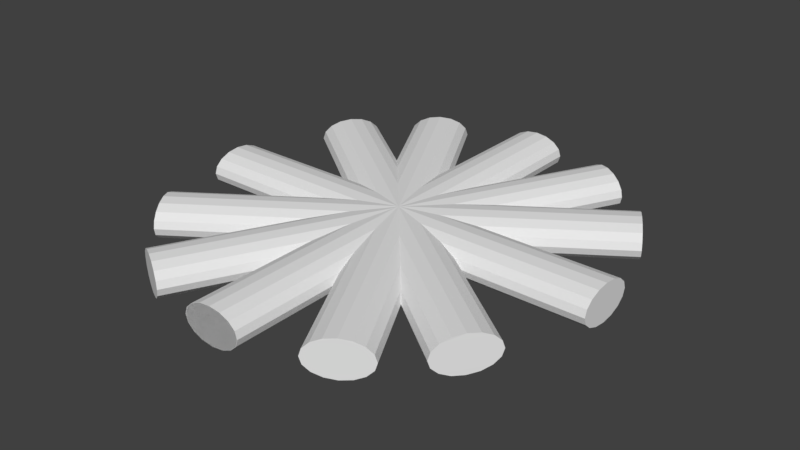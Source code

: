# Source: FirePlace.blend  (saved by Blender 2.78.0; exported with 4.5.12 LTS)
import bpy
from mathutils import Matrix  # noqa: F401  (used for matrix-valued properties, if any)

bpy.ops.wm.read_factory_settings(use_empty=True)
scene = bpy.context.scene
scene.name = 'Scene'

# ---- collections
col_collection_1 = bpy.data.collections.new('Collection 1'); scene.collection.children.link(col_collection_1)

# ---- world
world_world = bpy.data.worlds.new('World'); scene.world = world_world
world_world.color = (0.05088, 0.05088, 0.05088)
world_world.use_sun_shadow = False
world_world.sun_shadow_jitter_overblur = 0.0
world_world.cycles.sampling_method = 'MANUAL'

# ---- meshes
me_cylinder_001 = bpy.data.meshes.new('Cylinder.001')
me_cylinder_001.from_pydata([(0.00152, 0.1811, -2.309), (0.00152, 0.1807, 2.099), (0.1119, 0.1673, -2.309), (0.1119, 0.167, 2.099), (0.2055, 0.1281, -2.309), (0.2055, 0.1278, 2.099), (0.2681, 0.0694, -2.309), (0.2681, 0.06907, 2.099), (0.29, 0.0001729, -2.309), (0.29, -0.0001559, 2.099), (0.2681, -0.06906, -2.309), (0.2681, -0.06938, 2.099), (0.2055, -0.1277, -2.309), (0.2055, -0.1281, 2.099), (0.1119, -0.167, -2.309), (0.1119, -0.1673, 2.099), (0.00152, -0.1807, -2.309), (0.00152, -0.1811, 2.099), (-0.1089, -0.167, -2.309), (-0.1089, -0.1673, 2.099), (-0.2025, -0.1277, -2.309), (-0.2025, -0.1281, 2.099), (-0.265, -0.06906, -2.309), (-0.265, -0.06938, 2.099), (-0.287, 0.0001729, -2.309), (-0.287, -0.0001559, 2.099), (-0.265, 0.0694, -2.309), (-0.265, 0.06907, 2.099), (-0.2025, 0.1281, -2.309), (-0.2025, 0.1278, 2.099), (-0.1089, 0.1673, -2.309), (-0.1089, 0.167, 2.099), (2.107, 0.1809, -0.1072), (-2.068, 0.1809, -0.1022), (2.107, 0.1671, 0.009369), (-2.067, 0.1671, 0.01434), (2.107, 0.1279, 0.1082), (-2.067, 0.1279, 0.1132), (2.107, 0.0692, 0.1742), (-2.067, 0.06923, 0.1792), (2.107, -3.076e-05, 0.1974), (-2.067, -1.76e-06, 0.2024), (2.107, -0.06926, 0.1742), (-2.067, -0.06923, 0.1792), (2.107, -0.1279, 0.1082), (-2.067, -0.1279, 0.1131), (2.107, -0.1671, 0.009342), (-2.068, -0.1671, 0.01431), (2.107, -0.1809, -0.1072), (-2.068, -0.1809, -0.1023), (2.107, -0.1671, -0.2238), (-2.068, -0.1671, -0.2188), (2.107, -0.1279, -0.3226), (-2.068, -0.1279, -0.3176), (2.107, -0.06921, -0.3886), (-2.068, -0.06918, -0.3837), (2.107, 1.876e-05, -0.4118), (-2.068, 4.775e-05, -0.4068), (2.107, 0.06925, -0.3886), (-2.068, 0.06927, -0.3836), (2.107, 0.1279, -0.3226), (-2.068, 0.128, -0.3176), (2.107, 0.1671, -0.2238), (-2.068, 0.1672, -0.2188), (1.753, 0.181, -1.301), (-1.753, 0.1808, 1.091), (1.813, 0.1672, -1.203), (-1.693, 0.1671, 1.189), (1.864, 0.128, -1.12), (-1.642, 0.1278, 1.272), (1.898, 0.0693, -1.064), (-1.608, 0.06914, 1.328), (1.91, 7.02e-05, -1.045), (-1.597, -9.479e-05, 1.347), (1.898, -0.06916, -1.064), (-1.608, -0.06932, 1.328), (1.864, -0.1278, -1.12), (-1.642, -0.128, 1.272), (1.813, -0.167, -1.203), (-1.693, -0.1672, 1.189), (1.753, -0.1808, -1.301), (-1.753, -0.181, 1.091), (1.693, -0.167, -1.399), (-1.813, -0.1672, 0.9935), (1.642, -0.1278, -1.482), (-1.864, -0.128, 0.9105), (1.608, -0.06912, -1.537), (-1.898, -0.06928, 0.855), (1.596, 0.0001118, -1.557), (-1.91, -5.32e-05, 0.8355), (1.608, 0.06934, -1.537), (-1.898, 0.06917, 0.855), (1.642, 0.128, -1.482), (-1.864, 0.1279, 0.9105), (1.693, 0.1672, -1.399), (-1.813, 0.1671, 0.9935), (-0.001671, 0.1811, -2.309), (-0.001671, 0.1807, 2.099), (0.1087, 0.1673, -2.309), (0.1087, 0.167, 2.099), (0.2023, 0.1281, -2.309), (0.2023, 0.1278, 2.099), (0.2649, 0.0694, -2.309), (0.2649, 0.06907, 2.099), (0.2868, 0.0001729, -2.309), (0.2868, -0.0001559, 2.099), (0.2649, -0.06906, -2.309), (0.2649, -0.06938, 2.099), (0.2023, -0.1277, -2.309), (0.2023, -0.1281, 2.099), (0.1087, -0.167, -2.309), (0.1087, -0.1673, 2.099), (-0.001671, -0.1807, -2.309), (-0.001671, -0.1811, 2.099), (-0.1121, -0.167, -2.309), (-0.1121, -0.1673, 2.099), (-0.2057, -0.1277, -2.309), (-0.2057, -0.1281, 2.099), (-0.2682, -0.06906, -2.309), (-0.2682, -0.06938, 2.099), (-0.2902, 0.0001729, -2.309), (-0.2902, -0.0001559, 2.099), (-0.2682, 0.0694, -2.309), (-0.2682, 0.06907, 2.099), (-0.2057, 0.1281, -2.309), (-0.2057, 0.1278, 2.099), (-0.1121, 0.1673, -2.309), (-0.1121, 0.167, 2.099), (0.999, 0.1811, -2.007), (-0.9958, 0.1808, 1.865), (1.096, 0.1673, -1.951), (-0.8988, 0.167, 1.92), (1.178, 0.1281, -1.904), (-0.8166, 0.1278, 1.968), (1.233, 0.06937, -1.873), (-0.7617, 0.06908, 1.999), (1.252, 0.0001365, -1.862), (-0.7424, -0.0001487, 2.01), (1.233, -0.06909, -1.873), (-0.7617, -0.06938, 1.999), (1.178, -0.1278, -1.904), (-0.8166, -0.1281, 1.968), (1.096, -0.167, -1.951), (-0.8988, -0.1673, 1.92), (0.999, -0.1808, -2.007), (-0.9958, -0.181, 1.865), (0.902, -0.167, -2.063), (-1.093, -0.1673, 1.809), (0.8198, -0.1278, -2.11), (-1.175, -0.128, 1.762), (0.7649, -0.06907, -2.142), (-1.23, -0.06935, 1.73), (0.7456, 0.0001602, -2.153), (-1.249, -0.000125, 1.719), (0.7649, 0.06939, -2.142), (-1.23, 0.0691, 1.73), (0.8198, 0.1281, -2.11), (-1.175, 0.1278, 1.762), (0.902, 0.1673, -2.063), (-1.093, 0.167, 1.809), (-1.026, 0.1811, -2.021), (1.035, 0.1808, 1.812), (-0.9297, 0.1673, -2.079), (1.131, 0.167, 1.754), (-0.8483, 0.1281, -2.128), (1.212, 0.1278, 1.706), (-0.794, 0.06939, -2.16), (1.267, 0.06911, 1.673), (-0.7749, 0.0001617, -2.172), (1.286, -0.0001203, 1.662), (-0.7939, -0.06907, -2.16), (1.267, -0.06935, 1.673), (-0.8483, -0.1278, -2.128), (1.212, -0.128, 1.706), (-0.9297, -0.167, -2.079), (1.131, -0.1673, 1.754), (-1.026, -0.1808, -2.021), (1.035, -0.181, 1.812), (-1.122, -0.167, -1.964), (0.9388, -0.1673, 1.869), (-1.203, -0.1278, -1.915), (0.8574, -0.1281, 1.918), (-1.258, -0.06909, -1.882), (0.803, -0.06937, 1.951), (-1.277, 0.0001373, -1.871), (0.7839, -0.0001448, 1.962), (-1.258, 0.06937, -1.882), (0.803, 0.06908, 1.951), (-1.203, 0.1281, -1.915), (0.8574, 0.1278, 1.918), (-1.122, 0.1673, -1.964), (0.9388, 0.167, 1.869), (-1.706, 0.181, -1.375), (1.705, 0.1808, 1.165), (-1.643, 0.1672, -1.47), (1.769, 0.1671, 1.07), (-1.589, 0.128, -1.551), (1.823, 0.1279, 0.9892), (-1.553, 0.06934, -1.605), (1.859, 0.06917, 0.9353), (-1.54, 0.0001172, -1.624), (1.872, -5.977e-05, 0.9163), (-1.553, -0.06911, -1.605), (1.859, -0.06929, 0.9353), (-1.589, -0.1278, -1.551), (1.823, -0.128, 0.9892), (-1.643, -0.167, -1.47), (1.769, -0.1672, 1.07), (-1.706, -0.1808, -1.375), (1.705, -0.181, 1.165), (-1.77, -0.167, -1.279), (1.642, -0.1672, 1.261), (-1.824, -0.1278, -1.199), (1.588, -0.128, 1.341), (-1.86, -0.06915, -1.145), (1.552, -0.06933, 1.395), (-1.873, 7.677e-05, -1.126), (1.539, -0.0001002, 1.414), (-1.86, 0.06931, -1.145), (1.552, 0.06913, 1.395), (-1.824, 0.128, -1.199), (1.588, 0.1278, 1.341), (-1.77, 0.1672, -1.279), (1.642, 0.167, 1.261)], [], [(0, 1, 3, 2), (2, 3, 5, 4), (4, 5, 7, 6), (6, 7, 9, 8), (8, 9, 11, 10), (10, 11, 13, 12), (12, 13, 15, 14), (14, 15, 17, 16), (16, 17, 19, 18), (18, 19, 21, 20), (20, 21, 23, 22), (22, 23, 25, 24), (24, 25, 27, 26), (26, 27, 29, 28), (3, 1, 31, 29, 27, 25, 23, 21, 19, 17, 15, 13, 11, 9, 7, 5), (28, 29, 31, 30), (30, 31, 1, 0), (0, 2, 4, 6, 8, 10, 12, 14, 16, 18, 20, 22, 24, 26, 28, 30), (32, 33, 35, 34), (34, 35, 37, 36), (36, 37, 39, 38), (38, 39, 41, 40), (40, 41, 43, 42), (42, 43, 45, 44), (44, 45, 47, 46), (46, 47, 49, 48), (48, 49, 51, 50), (50, 51, 53, 52), (52, 53, 55, 54), (54, 55, 57, 56), (56, 57, 59, 58), (58, 59, 61, 60), (35, 33, 63, 61, 59, 57, 55, 53, 51, 49, 47, 45, 43, 41, 39, 37), (60, 61, 63, 62), (62, 63, 33, 32), (32, 34, 36, 38, 40, 42, 44, 46, 48, 50, 52, 54, 56, 58, 60, 62), (64, 65, 67, 66), (66, 67, 69, 68), (68, 69, 71, 70), (70, 71, 73, 72), (72, 73, 75, 74), (74, 75, 77, 76), (76, 77, 79, 78), (78, 79, 81, 80), (80, 81, 83, 82), (82, 83, 85, 84), (84, 85, 87, 86), (86, 87, 89, 88), (88, 89, 91, 90), (90, 91, 93, 92), (67, 65, 95, 93, 91, 89, 87, 85, 83, 81, 79, 77, 75, 73, 71, 69), (92, 93, 95, 94), (94, 95, 65, 64), (64, 66, 68, 70, 72, 74, 76, 78, 80, 82, 84, 86, 88, 90, 92, 94), (96, 97, 99, 98), (98, 99, 101, 100), (100, 101, 103, 102), (102, 103, 105, 104), (104, 105, 107, 106), (106, 107, 109, 108), (108, 109, 111, 110), (110, 111, 113, 112), (112, 113, 115, 114), (114, 115, 117, 116), (116, 117, 119, 118), (118, 119, 121, 120), (120, 121, 123, 122), (122, 123, 125, 124), (99, 97, 127, 125, 123, 121, 119, 117, 115, 113, 111, 109, 107, 105, 103, 101), (124, 125, 127, 126), (126, 127, 97, 96), (96, 98, 100, 102, 104, 106, 108, 110, 112, 114, 116, 118, 120, 122, 124, 126), (128, 129, 131, 130), (130, 131, 133, 132), (132, 133, 135, 134), (134, 135, 137, 136), (136, 137, 139, 138), (138, 139, 141, 140), (140, 141, 143, 142), (142, 143, 145, 144), (144, 145, 147, 146), (146, 147, 149, 148), (148, 149, 151, 150), (150, 151, 153, 152), (152, 153, 155, 154), (154, 155, 157, 156), (131, 129, 159, 157, 155, 153, 151, 149, 147, 145, 143, 141, 139, 137, 135, 133), (156, 157, 159, 158), (158, 159, 129, 128), (128, 130, 132, 134, 136, 138, 140, 142, 144, 146, 148, 150, 152, 154, 156, 158), (160, 161, 163, 162), (162, 163, 165, 164), (164, 165, 167, 166), (166, 167, 169, 168), (168, 169, 171, 170), (170, 171, 173, 172), (172, 173, 175, 174), (174, 175, 177, 176), (176, 177, 179, 178), (178, 179, 181, 180), (180, 181, 183, 182), (182, 183, 185, 184), (184, 185, 187, 186), (186, 187, 189, 188), (163, 161, 191, 189, 187, 185, 183, 181, 179, 177, 175, 173, 171, 169, 167, 165), (188, 189, 191, 190), (190, 191, 161, 160), (160, 162, 164, 166, 168, 170, 172, 174, 176, 178, 180, 182, 184, 186, 188, 190), (192, 193, 195, 194), (194, 195, 197, 196), (196, 197, 199, 198), (198, 199, 201, 200), (200, 201, 203, 202), (202, 203, 205, 204), (204, 205, 207, 206), (206, 207, 209, 208), (208, 209, 211, 210), (210, 211, 213, 212), (212, 213, 215, 214), (214, 215, 217, 216), (216, 217, 219, 218), (218, 219, 221, 220), (195, 193, 223, 221, 219, 217, 215, 213, 211, 209, 207, 205, 203, 201, 199, 197), (220, 221, 223, 222), (222, 223, 193, 192), (192, 194, 196, 198, 200, 202, 204, 206, 208, 210, 212, 214, 216, 218, 220, 222)])
_uv = me_cylinder_001.uv_layers.new(name='UVMap')
_uv.uv.foreach_set('vector', [0.2467, 0.9143, 0.1275, 0.9147, 0.1266, 0.9089, 0.2458, 0.9086, 0.2458, 0.9086, 0.1266, 0.9089, 0.1264, 0.9035, 0.2443, 0.9033, 0.2443, 0.9033, 0.1264, 0.9035, 0.1265, 0.8996, 0.2445, 0.8993, 0.2483, 0.9574, 0.1277, 0.9576, 0.1294, 0.9511, 0.2472, 0.951, 0.2472, 0.951, 0.1294, 0.9511, 0.1291, 0.9454, 0.2464, 0.9463, 0.2464, 0.9463, 0.1291, 0.9454, 0.1274, 0.9401, 0.246, 0.9403, 0.1281, 0.8749, 0.2486, 0.8749, 0.2475, 0.879, 0.1285, 0.8792, 0.1285, 0.8792, 0.2475, 0.879, 0.2455, 0.8845, 0.1288, 0.8844, 0.1288, 0.8844, 0.2455, 0.8845, 0.2462, 0.8903, 0.128, 0.89, 0.128, 0.89, 0.2462, 0.8903, 0.2459, 0.8945, 0.1274, 0.8954, 0.1274, 0.8954, 0.2459, 0.8945, 0.2444, 0.8992, 0.1268, 0.8995, 0.2458, 0.9402, 0.1271, 0.94, 0.1268, 0.9349, 0.2461, 0.9346, 0.2461, 0.9346, 0.1268, 0.9349, 0.1271, 0.9293, 0.2463, 0.9288, 0.2463, 0.9288, 0.1271, 0.9293, 0.1271, 0.9239, 0.2469, 0.9239, 0.1409, 0.9991, 0.132, 0.9954, 0.1273, 0.9883, 0.1257, 0.9799, 0.1273, 0.9709, 0.1308, 0.9645, 0.1364, 0.9601, 0.1417, 0.9587, 0.1496, 0.9587, 0.1562, 0.961, 0.1612, 0.9659, 0.1638, 0.9725, 0.1633, 0.9815, 0.1607, 0.9877, 0.1563, 0.9937, 0.15, 0.9973, 0.2469, 0.9239, 0.1271, 0.9239, 0.1277, 0.9202, 0.2472, 0.9191, 0.2472, 0.9191, 0.1277, 0.9202, 0.1275, 0.9147, 0.2467, 0.9143, 0.1364, 0.9601, 0.1417, 0.9587, 0.1496, 0.9587, 0.1562, 0.961, 0.1612, 0.9659, 0.1638, 0.9725, 0.1633, 0.9815, 0.1607, 0.9877, 0.1563, 0.9937, 0.15, 0.9973, 0.1409, 0.9991, 0.132, 0.9954, 0.1273, 0.9883, 0.1257, 0.9799, 0.1273, 0.9709, 0.1308, 0.9645, 0.2467, 0.9143, 0.1275, 0.9147, 0.1266, 0.9089, 0.2458, 0.9086, 0.2458, 0.9086, 0.1266, 0.9089, 0.1264, 0.9035, 0.2443, 0.9033, 0.2443, 0.9033, 0.1264, 0.9035, 0.1265, 0.8996, 0.2445, 0.8993, 0.2483, 0.9574, 0.1277, 0.9576, 0.1294, 0.9511, 0.2472, 0.951, 0.2472, 0.951, 0.1294, 0.9511, 0.1291, 0.9454, 0.2464, 0.9463, 0.2464, 0.9463, 0.1291, 0.9454, 0.1274, 0.9401, 0.246, 0.9403, 0.1281, 0.8749, 0.2486, 0.8749, 0.2475, 0.879, 0.1285, 0.8792, 0.1285, 0.8792, 0.2475, 0.879, 0.2455, 0.8845, 0.1288, 0.8844, 0.1288, 0.8844, 0.2455, 0.8845, 0.2462, 0.8903, 0.128, 0.89, 0.128, 0.89, 0.2462, 0.8903, 0.2459, 0.8945, 0.1274, 0.8954, 0.1274, 0.8954, 0.2459, 0.8945, 0.2444, 0.8992, 0.1268, 0.8995, 0.2458, 0.9402, 0.1271, 0.94, 0.1268, 0.9349, 0.2461, 0.9346, 0.2461, 0.9346, 0.1268, 0.9349, 0.1271, 0.9293, 0.2463, 0.9288, 0.2463, 0.9288, 0.1271, 0.9293, 0.1271, 0.9239, 0.2469, 0.9239, 0.1409, 0.9991, 0.132, 0.9954, 0.1273, 0.9883, 0.1257, 0.9799, 0.1273, 0.9709, 0.1308, 0.9645, 0.1364, 0.9601, 0.1417, 0.9587, 0.1496, 0.9587, 0.1562, 0.961, 0.1612, 0.9659, 0.1638, 0.9725, 0.1633, 0.9815, 0.1607, 0.9877, 0.1563, 0.9937, 0.15, 0.9973, 0.2469, 0.9239, 0.1271, 0.9239, 0.1277, 0.9202, 0.2472, 0.9191, 0.2472, 0.9191, 0.1277, 0.9202, 0.1275, 0.9147, 0.2467, 0.9143, 0.1364, 0.9601, 0.1417, 0.9587, 0.1496, 0.9587, 0.1562, 0.961, 0.1612, 0.9659, 0.1638, 0.9725, 0.1633, 0.9815, 0.1607, 0.9877, 0.1563, 0.9937, 0.15, 0.9973, 0.1409, 0.9991, 0.132, 0.9954, 0.1273, 0.9883, 0.1257, 0.9799, 0.1273, 0.9709, 0.1308, 0.9645, 0.2467, 0.9143, 0.1275, 0.9147, 0.1266, 0.9089, 0.2458, 0.9086, 0.2458, 0.9086, 0.1266, 0.9089, 0.1264, 0.9035, 0.2443, 0.9033, 0.2443, 0.9033, 0.1264, 0.9035, 0.1265, 0.8996, 0.2445, 0.8993, 0.2483, 0.9574, 0.1277, 0.9576, 0.1294, 0.9511, 0.2472, 0.951, 0.2472, 0.951, 0.1294, 0.9511, 0.1291, 0.9454, 0.2464, 0.9463, 0.2464, 0.9463, 0.1291, 0.9454, 0.1274, 0.9401, 0.246, 0.9403, 0.1281, 0.8749, 0.2486, 0.8749, 0.2475, 0.879, 0.1285, 0.8792, 0.1285, 0.8792, 0.2475, 0.879, 0.2455, 0.8845, 0.1288, 0.8844, 0.1288, 0.8844, 0.2455, 0.8845, 0.2462, 0.8903, 0.128, 0.89, 0.128, 0.89, 0.2462, 0.8903, 0.2459, 0.8945, 0.1274, 0.8954, 0.1274, 0.8954, 0.2459, 0.8945, 0.2444, 0.8992, 0.1268, 0.8995, 0.2458, 0.9402, 0.1271, 0.94, 0.1268, 0.9349, 0.2461, 0.9346, 0.2461, 0.9346, 0.1268, 0.9349, 0.1271, 0.9293, 0.2463, 0.9288, 0.2463, 0.9288, 0.1271, 0.9293, 0.1271, 0.9239, 0.2469, 0.9239, 0.1409, 0.9991, 0.132, 0.9954, 0.1273, 0.9883, 0.1257, 0.9799, 0.1273, 0.9709, 0.1308, 0.9645, 0.1364, 0.9601, 0.1417, 0.9587, 0.1496, 0.9587, 0.1562, 0.961, 0.1612, 0.9659, 0.1638, 0.9725, 0.1633, 0.9815, 0.1607, 0.9877, 0.1563, 0.9937, 0.15, 0.9973, 0.2469, 0.9239, 0.1271, 0.9239, 0.1277, 0.9202, 0.2472, 0.9191, 0.2472, 0.9191, 0.1277, 0.9202, 0.1275, 0.9147, 0.2467, 0.9143, 0.1364, 0.9601, 0.1417, 0.9587, 0.1496, 0.9587, 0.1562, 0.961, 0.1612, 0.9659, 0.1638, 0.9725, 0.1633, 0.9815, 0.1607, 0.9877, 0.1563, 0.9937, 0.15, 0.9973, 0.1409, 0.9991, 0.132, 0.9954, 0.1273, 0.9883, 0.1257, 0.9799, 0.1273, 0.9709, 0.1308, 0.9645, 0.2467, 0.9143, 0.1275, 0.9147, 0.1266, 0.9089, 0.2458, 0.9086, 0.2458, 0.9086, 0.1266, 0.9089, 0.1264, 0.9035, 0.2443, 0.9033, 0.2443, 0.9033, 0.1264, 0.9035, 0.1265, 0.8996, 0.2445, 0.8993, 0.2483, 0.9574, 0.1277, 0.9576, 0.1294, 0.9511, 0.2472, 0.951, 0.2472, 0.951, 0.1294, 0.9511, 0.1291, 0.9454, 0.2464, 0.9463, 0.2464, 0.9463, 0.1291, 0.9454, 0.1274, 0.9401, 0.246, 0.9403, 0.1281, 0.8749, 0.2486, 0.8749, 0.2475, 0.879, 0.1285, 0.8792, 0.1285, 0.8792, 0.2475, 0.879, 0.2455, 0.8845, 0.1288, 0.8844, 0.1288, 0.8844, 0.2455, 0.8845, 0.2462, 0.8903, 0.128, 0.89, 0.128, 0.89, 0.2462, 0.8903, 0.2459, 0.8945, 0.1274, 0.8954, 0.1274, 0.8954, 0.2459, 0.8945, 0.2444, 0.8992, 0.1268, 0.8995, 0.2458, 0.9402, 0.1271, 0.94, 0.1268, 0.9349, 0.2461, 0.9346, 0.2461, 0.9346, 0.1268, 0.9349, 0.1271, 0.9293, 0.2463, 0.9288, 0.2463, 0.9288, 0.1271, 0.9293, 0.1271, 0.9239, 0.2469, 0.9239, 0.1409, 0.9991, 0.132, 0.9954, 0.1273, 0.9883, 0.1257, 0.9799, 0.1273, 0.9709, 0.1308, 0.9645, 0.1364, 0.9601, 0.1417, 0.9587, 0.1496, 0.9587, 0.1562, 0.961, 0.1612, 0.9659, 0.1638, 0.9725, 0.1633, 0.9815, 0.1607, 0.9877, 0.1563, 0.9937, 0.15, 0.9973, 0.2469, 0.9239, 0.1271, 0.9239, 0.1277, 0.9202, 0.2472, 0.9191, 0.2472, 0.9191, 0.1277, 0.9202, 0.1275, 0.9147, 0.2467, 0.9143, 0.1364, 0.9601, 0.1417, 0.9587, 0.1496, 0.9587, 0.1562, 0.961, 0.1612, 0.9659, 0.1638, 0.9725, 0.1633, 0.9815, 0.1607, 0.9877, 0.1563, 0.9937, 0.15, 0.9973, 0.1409, 0.9991, 0.132, 0.9954, 0.1273, 0.9883, 0.1257, 0.9799, 0.1273, 0.9709, 0.1308, 0.9645, 0.2467, 0.9143, 0.1275, 0.9147, 0.1266, 0.9089, 0.2458, 0.9086, 0.2458, 0.9086, 0.1266, 0.9089, 0.1264, 0.9035, 0.2443, 0.9033, 0.2443, 0.9033, 0.1264, 0.9035, 0.1265, 0.8996, 0.2445, 0.8993, 0.2483, 0.9574, 0.1277, 0.9576, 0.1294, 0.9511, 0.2472, 0.951, 0.2472, 0.951, 0.1294, 0.9511, 0.1291, 0.9454, 0.2464, 0.9463, 0.2464, 0.9463, 0.1291, 0.9454, 0.1274, 0.9401, 0.246, 0.9403, 0.1281, 0.8749, 0.2486, 0.8749, 0.2475, 0.879, 0.1285, 0.8792, 0.1285, 0.8792, 0.2475, 0.879, 0.2455, 0.8845, 0.1288, 0.8844, 0.1288, 0.8844, 0.2455, 0.8845, 0.2462, 0.8903, 0.128, 0.89, 0.128, 0.89, 0.2462, 0.8903, 0.2459, 0.8945, 0.1274, 0.8954, 0.1274, 0.8954, 0.2459, 0.8945, 0.2444, 0.8992, 0.1268, 0.8995, 0.2458, 0.9402, 0.1271, 0.94, 0.1268, 0.9349, 0.2461, 0.9346, 0.2461, 0.9346, 0.1268, 0.9349, 0.1271, 0.9293, 0.2463, 0.9288, 0.2463, 0.9288, 0.1271, 0.9293, 0.1271, 0.9239, 0.2469, 0.9239, 0.1409, 0.9991, 0.132, 0.9954, 0.1273, 0.9883, 0.1257, 0.9799, 0.1273, 0.9709, 0.1308, 0.9645, 0.1364, 0.9601, 0.1417, 0.9587, 0.1496, 0.9587, 0.1562, 0.961, 0.1612, 0.9659, 0.1638, 0.9725, 0.1633, 0.9815, 0.1607, 0.9877, 0.1563, 0.9937, 0.15, 0.9973, 0.2469, 0.9239, 0.1271, 0.9239, 0.1277, 0.9202, 0.2472, 0.9191, 0.2472, 0.9191, 0.1277, 0.9202, 0.1275, 0.9147, 0.2467, 0.9143, 0.1364, 0.9601, 0.1417, 0.9587, 0.1496, 0.9587, 0.1562, 0.961, 0.1612, 0.9659, 0.1638, 0.9725, 0.1633, 0.9815, 0.1607, 0.9877, 0.1563, 0.9937, 0.15, 0.9973, 0.1409, 0.9991, 0.132, 0.9954, 0.1273, 0.9883, 0.1257, 0.9799, 0.1273, 0.9709, 0.1308, 0.9645, 0.2467, 0.9143, 0.1275, 0.9147, 0.1266, 0.9089, 0.2458, 0.9086, 0.2458, 0.9086, 0.1266, 0.9089, 0.1264, 0.9035, 0.2443, 0.9033, 0.2443, 0.9033, 0.1264, 0.9035, 0.1265, 0.8996, 0.2445, 0.8993, 0.2483, 0.9574, 0.1277, 0.9576, 0.1294, 0.9511, 0.2472, 0.951, 0.2472, 0.951, 0.1294, 0.9511, 0.1291, 0.9454, 0.2464, 0.9463, 0.2464, 0.9463, 0.1291, 0.9454, 0.1274, 0.9401, 0.246, 0.9403, 0.1281, 0.8749, 0.2486, 0.8749, 0.2475, 0.879, 0.1285, 0.8792, 0.1285, 0.8792, 0.2475, 0.879, 0.2455, 0.8845, 0.1288, 0.8844, 0.1288, 0.8844, 0.2455, 0.8845, 0.2462, 0.8903, 0.128, 0.89, 0.128, 0.89, 0.2462, 0.8903, 0.2459, 0.8945, 0.1274, 0.8954, 0.1274, 0.8954, 0.2459, 0.8945, 0.2444, 0.8992, 0.1268, 0.8995, 0.2458, 0.9402, 0.1271, 0.94, 0.1268, 0.9349, 0.2461, 0.9346, 0.2461, 0.9346, 0.1268, 0.9349, 0.1271, 0.9293, 0.2463, 0.9288, 0.2463, 0.9288, 0.1271, 0.9293, 0.1271, 0.9239, 0.2469, 0.9239, 0.1409, 0.9991, 0.132, 0.9954, 0.1273, 0.9883, 0.1257, 0.9799, 0.1273, 0.9709, 0.1308, 0.9645, 0.1364, 0.9601, 0.1417, 0.9587, 0.1496, 0.9587, 0.1562, 0.961, 0.1612, 0.9659, 0.1638, 0.9725, 0.1633, 0.9815, 0.1607, 0.9877, 0.1563, 0.9937, 0.15, 0.9973, 0.2469, 0.9239, 0.1271, 0.9239, 0.1277, 0.9202, 0.2472, 0.9191, 0.2472, 0.9191, 0.1277, 0.9202, 0.1275, 0.9147, 0.2467, 0.9143, 0.1364, 0.9601, 0.1417, 0.9587, 0.1496, 0.9587, 0.1562, 0.961, 0.1612, 0.9659, 0.1638, 0.9725, 0.1633, 0.9815, 0.1607, 0.9877, 0.1563, 0.9937, 0.15, 0.9973, 0.1409, 0.9991, 0.132, 0.9954, 0.1273, 0.9883, 0.1257, 0.9799, 0.1273, 0.9709, 0.1308, 0.9645, 0.2467, 0.9143, 0.1275, 0.9147, 0.1266, 0.9089, 0.2458, 0.9086, 0.2458, 0.9086, 0.1266, 0.9089, 0.1264, 0.9035, 0.2443, 0.9033, 0.2443, 0.9033, 0.1264, 0.9035, 0.1265, 0.8996, 0.2445, 0.8993, 0.2483, 0.9574, 0.1277, 0.9576, 0.1294, 0.9511, 0.2472, 0.951, 0.2472, 0.951, 0.1294, 0.9511, 0.1291, 0.9454, 0.2464, 0.9463, 0.2464, 0.9463, 0.1291, 0.9454, 0.1274, 0.9401, 0.246, 0.9403, 0.1281, 0.8749, 0.2486, 0.8749, 0.2475, 0.879, 0.1285, 0.8792, 0.1285, 0.8792, 0.2475, 0.879, 0.2455, 0.8845, 0.1288, 0.8844, 0.1288, 0.8844, 0.2455, 0.8845, 0.2462, 0.8903, 0.128, 0.89, 0.128, 0.89, 0.2462, 0.8903, 0.2459, 0.8945, 0.1274, 0.8954, 0.1274, 0.8954, 0.2459, 0.8945, 0.2444, 0.8992, 0.1268, 0.8995, 0.2458, 0.9402, 0.1271, 0.94, 0.1268, 0.9349, 0.2461, 0.9346, 0.2461, 0.9346, 0.1268, 0.9349, 0.1271, 0.9293, 0.2463, 0.9288, 0.2463, 0.9288, 0.1271, 0.9293, 0.1271, 0.9239, 0.2469, 0.9239, 0.1409, 0.9991, 0.132, 0.9954, 0.1273, 0.9883, 0.1257, 0.9799, 0.1273, 0.9709, 0.1308, 0.9645, 0.1364, 0.9601, 0.1417, 0.9587, 0.1496, 0.9587, 0.1562, 0.961, 0.1612, 0.9659, 0.1638, 0.9725, 0.1633, 0.9815, 0.1607, 0.9877, 0.1563, 0.9937, 0.15, 0.9973, 0.2469, 0.9239, 0.1271, 0.9239, 0.1277, 0.9202, 0.2472, 0.9191, 0.2472, 0.9191, 0.1277, 0.9202, 0.1275, 0.9147, 0.2467, 0.9143, 0.1364, 0.9601, 0.1417, 0.9587, 0.1496, 0.9587, 0.1562, 0.961, 0.1612, 0.9659, 0.1638, 0.9725, 0.1633, 0.9815, 0.1607, 0.9877, 0.1563, 0.9937, 0.15, 0.9973, 0.1409, 0.9991, 0.132, 0.9954, 0.1273, 0.9883, 0.1257, 0.9799, 0.1273, 0.9709, 0.1308, 0.9645])
me_cylinder_001.use_remesh_preserve_volume = False
me_cylinder_001.use_remesh_preserve_attributes = False
me_cylinder_001.use_mirror_vertex_groups = False
me_cylinder_001.update()

# ---- objects
ob_model = bpy.data.objects.new('Model', me_cylinder_001)

# ---- transforms, parenting, visibility, modifiers, constraints
ob_model.location = (0.0, 0.0, 0.0)
ob_model.rotation_euler = (1.571, -0.0, 0.0)
ob_model.lineart.crease_threshold = 0.0

# ---- collection membership
col_collection_1.objects.link(ob_model)

# ---- scene / render settings (as saved in the file)
scene.frame_start = 1; scene.frame_end = 250; scene.frame_set(122)
scene.render.engine = 'BLENDER_EEVEE_NEXT'
scene.render.resolution_percentage = 50
scene.render.dither_intensity = 0.0
scene.cycles.use_denoising = False
scene.cycles.samples = 128
scene.cycles.sampling_pattern = 'TABULATED_SOBOL'
scene.cycles.light_sampling_threshold = 0.0
scene.cycles.use_adaptive_sampling = False
scene.cycles.use_light_tree = False
scene.cycles.blur_glossy = 0.0
scene.cycles.sample_clamp_indirect = 0.0
scene.view_settings.view_transform = 'Standard'
bpy.context.view_layer.update()

# ---- added for rendering (the .blend has no active camera and no usable light): camera, sun
cam_auto = bpy.data.cameras.new('AutoCamera')
cam_auto.lens = 50.0
cam_auto.sensor_width = 36.0
cam_auto.clip_end = 1000.0
ob_auto_camera = bpy.data.objects.new('AutoCamera', cam_auto)
scene.collection.objects.link(ob_auto_camera)
ob_auto_camera.location = (5.64684, -6.64792, 4.50176)
ob_auto_camera.rotation_euler = (1.09748, -7.21219e-08, 0.694738)
scene.camera = ob_auto_camera
light_auto_sun = bpy.data.lights.new('AutoSun', 'SUN')
light_auto_sun.energy = 3.0
light_auto_sun.angle = 0.0523599
ob_auto_sun = bpy.data.objects.new('AutoSun', light_auto_sun)
scene.collection.objects.link(ob_auto_sun)
ob_auto_sun.rotation_euler = (0.872665, 0.174533, 0.523599)
bpy.context.view_layer.update()
